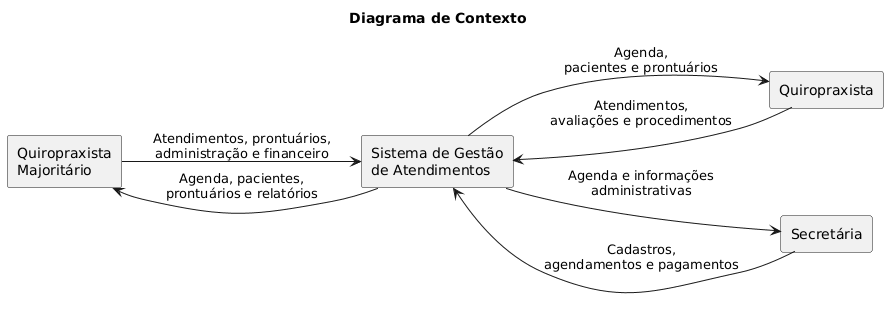

The diagram above was rendered by PlantUML. Its source (embedded in the PNG):
@startuml
title Diagrama de Contexto

left to right direction

rectangle "Quiropraxista\nMajoritário" as Majoritario
rectangle "Quiropraxista" as Quiropraxista
rectangle "Secretária" as Secretaria

rectangle "Sistema de Gestão\nde Atendimentos" as Sistema

Majoritario --> Sistema : Atendimentos, prontuários,\nadministração e financeiro
Sistema --> Majoritario : Agenda, pacientes,\nprontuários e relatórios

Quiropraxista --> Sistema : Atendimentos,\navaliações e procedimentos
Sistema --> Quiropraxista : Agenda,\npacientes e prontuários

Secretaria --> Sistema : Cadastros,\nagendamentos e pagamentos
Sistema --> Secretaria : Agenda e informações\nadministrativas
@enduml